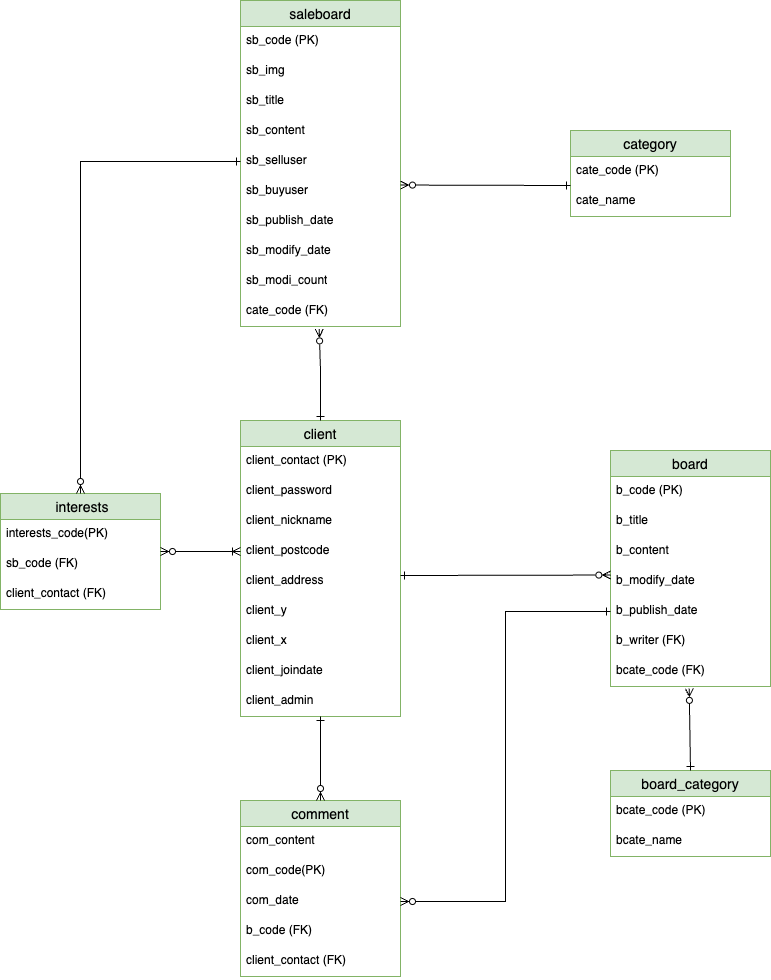

The diagram above was exported from draw.io. Its source (the exported page's mxGraphModel, read from the mxfile embedded in the PNG):
<mxGraphModel dx="714" dy="674" grid="1" gridSize="10" guides="1" tooltips="1" connect="1" arrows="1" fold="1" page="1" pageScale="1" pageWidth="850" pageHeight="1100" math="0" shadow="0" extFonts="Permanent Marker^https://fonts.googleapis.com/css?family=Permanent+Marker">
  <root>
    <mxCell id="0" />
    <mxCell id="1" parent="0" />
    <mxCell id="KIEK44yg5cOSebxfSl6F-1" value="client" style="swimlane;fontStyle=0;childLayout=stackLayout;horizontal=1;startSize=26;horizontalStack=0;resizeParent=1;resizeParentMax=0;resizeLast=0;collapsible=1;marginBottom=0;align=center;fontSize=14;fillColor=#d5e8d4;strokeColor=#82b366;" parent="1" vertex="1">
      <mxGeometry x="260" y="440" width="160" height="296" as="geometry" />
    </mxCell>
    <mxCell id="KIEK44yg5cOSebxfSl6F-2" value="client_contact (PK)" style="text;strokeColor=none;fillColor=none;spacingLeft=4;spacingRight=4;overflow=hidden;rotatable=0;points=[[0,0.5],[1,0.5]];portConstraint=eastwest;fontSize=12;whiteSpace=wrap;html=1;" parent="KIEK44yg5cOSebxfSl6F-1" vertex="1">
      <mxGeometry y="26" width="160" height="30" as="geometry" />
    </mxCell>
    <mxCell id="KIEK44yg5cOSebxfSl6F-3" value="client_password" style="text;strokeColor=none;fillColor=none;spacingLeft=4;spacingRight=4;overflow=hidden;rotatable=0;points=[[0,0.5],[1,0.5]];portConstraint=eastwest;fontSize=12;whiteSpace=wrap;html=1;" parent="KIEK44yg5cOSebxfSl6F-1" vertex="1">
      <mxGeometry y="56" width="160" height="30" as="geometry" />
    </mxCell>
    <mxCell id="KIEK44yg5cOSebxfSl6F-6" value="client_nickname" style="text;strokeColor=none;fillColor=none;spacingLeft=4;spacingRight=4;overflow=hidden;rotatable=0;points=[[0,0.5],[1,0.5]];portConstraint=eastwest;fontSize=12;whiteSpace=wrap;html=1;" parent="KIEK44yg5cOSebxfSl6F-1" vertex="1">
      <mxGeometry y="86" width="160" height="30" as="geometry" />
    </mxCell>
    <mxCell id="KIEK44yg5cOSebxfSl6F-79" value="client_postcode" style="text;strokeColor=none;fillColor=none;spacingLeft=4;spacingRight=4;overflow=hidden;rotatable=0;points=[[0,0.5],[1,0.5]];portConstraint=eastwest;fontSize=12;whiteSpace=wrap;html=1;" parent="KIEK44yg5cOSebxfSl6F-1" vertex="1">
      <mxGeometry y="116" width="160" height="30" as="geometry" />
    </mxCell>
    <mxCell id="KIEK44yg5cOSebxfSl6F-5" value="client_address" style="text;strokeColor=none;fillColor=none;spacingLeft=4;spacingRight=4;overflow=hidden;rotatable=0;points=[[0,0.5],[1,0.5]];portConstraint=eastwest;fontSize=12;whiteSpace=wrap;html=1;" parent="KIEK44yg5cOSebxfSl6F-1" vertex="1">
      <mxGeometry y="146" width="160" height="30" as="geometry" />
    </mxCell>
    <mxCell id="KIEK44yg5cOSebxfSl6F-7" value="client_y&lt;span style=&quot;&quot;&gt; &lt;/span&gt;" style="text;strokeColor=none;fillColor=none;spacingLeft=4;spacingRight=4;overflow=hidden;rotatable=0;points=[[0,0.5],[1,0.5]];portConstraint=eastwest;fontSize=12;whiteSpace=wrap;html=1;" parent="KIEK44yg5cOSebxfSl6F-1" vertex="1">
      <mxGeometry y="176" width="160" height="30" as="geometry" />
    </mxCell>
    <mxCell id="KIEK44yg5cOSebxfSl6F-4" value="client_x" style="text;strokeColor=none;fillColor=none;spacingLeft=4;spacingRight=4;overflow=hidden;rotatable=0;points=[[0,0.5],[1,0.5]];portConstraint=eastwest;fontSize=12;whiteSpace=wrap;html=1;" parent="KIEK44yg5cOSebxfSl6F-1" vertex="1">
      <mxGeometry y="206" width="160" height="30" as="geometry" />
    </mxCell>
    <mxCell id="KIEK44yg5cOSebxfSl6F-8" value="client_joindate" style="text;strokeColor=none;fillColor=none;spacingLeft=4;spacingRight=4;overflow=hidden;rotatable=0;points=[[0,0.5],[1,0.5]];portConstraint=eastwest;fontSize=12;whiteSpace=wrap;html=1;" parent="KIEK44yg5cOSebxfSl6F-1" vertex="1">
      <mxGeometry y="236" width="160" height="30" as="geometry" />
    </mxCell>
    <mxCell id="6VzzcWXMSmA2XLTq5AT3-15" value="client_admin" style="text;strokeColor=none;fillColor=none;spacingLeft=4;spacingRight=4;overflow=hidden;rotatable=0;points=[[0,0.5],[1,0.5]];portConstraint=eastwest;fontSize=12;whiteSpace=wrap;html=1;" parent="KIEK44yg5cOSebxfSl6F-1" vertex="1">
      <mxGeometry y="266" width="160" height="30" as="geometry" />
    </mxCell>
    <mxCell id="KIEK44yg5cOSebxfSl6F-9" value="saleboard" style="swimlane;fontStyle=0;childLayout=stackLayout;horizontal=1;startSize=26;horizontalStack=0;resizeParent=1;resizeParentMax=0;resizeLast=0;collapsible=1;marginBottom=0;align=center;fontSize=14;fillColor=#d5e8d4;strokeColor=#82b366;" parent="1" vertex="1">
      <mxGeometry x="260" y="20" width="160" height="326" as="geometry" />
    </mxCell>
    <mxCell id="KIEK44yg5cOSebxfSl6F-10" value="sb_code (PK)" style="text;strokeColor=none;fillColor=none;spacingLeft=4;spacingRight=4;overflow=hidden;rotatable=0;points=[[0,0.5],[1,0.5]];portConstraint=eastwest;fontSize=12;whiteSpace=wrap;html=1;" parent="KIEK44yg5cOSebxfSl6F-9" vertex="1">
      <mxGeometry y="26" width="160" height="30" as="geometry" />
    </mxCell>
    <mxCell id="KIEK44yg5cOSebxfSl6F-11" value="sb_img" style="text;strokeColor=none;fillColor=none;spacingLeft=4;spacingRight=4;overflow=hidden;rotatable=0;points=[[0,0.5],[1,0.5]];portConstraint=eastwest;fontSize=12;whiteSpace=wrap;html=1;" parent="KIEK44yg5cOSebxfSl6F-9" vertex="1">
      <mxGeometry y="56" width="160" height="30" as="geometry" />
    </mxCell>
    <mxCell id="KIEK44yg5cOSebxfSl6F-12" value="sb_title" style="text;strokeColor=none;fillColor=none;spacingLeft=4;spacingRight=4;overflow=hidden;rotatable=0;points=[[0,0.5],[1,0.5]];portConstraint=eastwest;fontSize=12;whiteSpace=wrap;html=1;" parent="KIEK44yg5cOSebxfSl6F-9" vertex="1">
      <mxGeometry y="86" width="160" height="30" as="geometry" />
    </mxCell>
    <mxCell id="KIEK44yg5cOSebxfSl6F-13" value="sb_content" style="text;strokeColor=none;fillColor=none;spacingLeft=4;spacingRight=4;overflow=hidden;rotatable=0;points=[[0,0.5],[1,0.5]];portConstraint=eastwest;fontSize=12;whiteSpace=wrap;html=1;" parent="KIEK44yg5cOSebxfSl6F-9" vertex="1">
      <mxGeometry y="116" width="160" height="30" as="geometry" />
    </mxCell>
    <mxCell id="KIEK44yg5cOSebxfSl6F-14" value="sb_selluser" style="text;strokeColor=none;fillColor=none;spacingLeft=4;spacingRight=4;overflow=hidden;rotatable=0;points=[[0,0.5],[1,0.5]];portConstraint=eastwest;fontSize=12;whiteSpace=wrap;html=1;" parent="KIEK44yg5cOSebxfSl6F-9" vertex="1">
      <mxGeometry y="146" width="160" height="30" as="geometry" />
    </mxCell>
    <mxCell id="KIEK44yg5cOSebxfSl6F-15" value="sb_buyuser" style="text;strokeColor=none;fillColor=none;spacingLeft=4;spacingRight=4;overflow=hidden;rotatable=0;points=[[0,0.5],[1,0.5]];portConstraint=eastwest;fontSize=12;whiteSpace=wrap;html=1;" parent="KIEK44yg5cOSebxfSl6F-9" vertex="1">
      <mxGeometry y="176" width="160" height="30" as="geometry" />
    </mxCell>
    <mxCell id="KIEK44yg5cOSebxfSl6F-26" value="sb_publish_date" style="text;strokeColor=none;fillColor=none;spacingLeft=4;spacingRight=4;overflow=hidden;rotatable=0;points=[[0,0.5],[1,0.5]];portConstraint=eastwest;fontSize=12;whiteSpace=wrap;html=1;" parent="KIEK44yg5cOSebxfSl6F-9" vertex="1">
      <mxGeometry y="206" width="160" height="30" as="geometry" />
    </mxCell>
    <mxCell id="KIEK44yg5cOSebxfSl6F-47" value="sb_modify_date" style="text;strokeColor=none;fillColor=none;spacingLeft=4;spacingRight=4;overflow=hidden;rotatable=0;points=[[0,0.5],[1,0.5]];portConstraint=eastwest;fontSize=12;whiteSpace=wrap;html=1;" parent="KIEK44yg5cOSebxfSl6F-9" vertex="1">
      <mxGeometry y="236" width="160" height="30" as="geometry" />
    </mxCell>
    <mxCell id="KIEK44yg5cOSebxfSl6F-16" value="sb_modi_count" style="text;strokeColor=none;fillColor=none;spacingLeft=4;spacingRight=4;overflow=hidden;rotatable=0;points=[[0,0.5],[1,0.5]];portConstraint=eastwest;fontSize=12;whiteSpace=wrap;html=1;" parent="KIEK44yg5cOSebxfSl6F-9" vertex="1">
      <mxGeometry y="266" width="160" height="30" as="geometry" />
    </mxCell>
    <mxCell id="KIEK44yg5cOSebxfSl6F-25" value="cate_code (FK)" style="text;strokeColor=none;fillColor=none;spacingLeft=4;spacingRight=4;overflow=hidden;rotatable=0;points=[[0,0.5],[1,0.5]];portConstraint=eastwest;fontSize=12;whiteSpace=wrap;html=1;" parent="KIEK44yg5cOSebxfSl6F-9" vertex="1">
      <mxGeometry y="296" width="160" height="30" as="geometry" />
    </mxCell>
    <mxCell id="KIEK44yg5cOSebxfSl6F-27" value="category" style="swimlane;fontStyle=0;childLayout=stackLayout;horizontal=1;startSize=26;horizontalStack=0;resizeParent=1;resizeParentMax=0;resizeLast=0;collapsible=1;marginBottom=0;align=center;fontSize=14;fillColor=#d5e8d4;strokeColor=#82b366;" parent="1" vertex="1">
      <mxGeometry x="590" y="150" width="160" height="86" as="geometry" />
    </mxCell>
    <mxCell id="KIEK44yg5cOSebxfSl6F-29" value="cate_code (PK)" style="text;strokeColor=none;fillColor=none;spacingLeft=4;spacingRight=4;overflow=hidden;rotatable=0;points=[[0,0.5],[1,0.5]];portConstraint=eastwest;fontSize=12;whiteSpace=wrap;html=1;" parent="KIEK44yg5cOSebxfSl6F-27" vertex="1">
      <mxGeometry y="26" width="160" height="30" as="geometry" />
    </mxCell>
    <mxCell id="KIEK44yg5cOSebxfSl6F-36" value="cate_name" style="text;strokeColor=none;fillColor=none;spacingLeft=4;spacingRight=4;overflow=hidden;rotatable=0;points=[[0,0.5],[1,0.5]];portConstraint=eastwest;fontSize=12;whiteSpace=wrap;html=1;" parent="KIEK44yg5cOSebxfSl6F-27" vertex="1">
      <mxGeometry y="56" width="160" height="30" as="geometry" />
    </mxCell>
    <mxCell id="KIEK44yg5cOSebxfSl6F-48" value="board" style="swimlane;fontStyle=0;childLayout=stackLayout;horizontal=1;startSize=26;horizontalStack=0;resizeParent=1;resizeParentMax=0;resizeLast=0;collapsible=1;marginBottom=0;align=center;fontSize=14;fillColor=#d5e8d4;strokeColor=#82b366;" parent="1" vertex="1">
      <mxGeometry x="630" y="470" width="160" height="236" as="geometry" />
    </mxCell>
    <mxCell id="KIEK44yg5cOSebxfSl6F-49" value="b_code (PK)" style="text;strokeColor=none;fillColor=none;spacingLeft=4;spacingRight=4;overflow=hidden;rotatable=0;points=[[0,0.5],[1,0.5]];portConstraint=eastwest;fontSize=12;whiteSpace=wrap;html=1;" parent="KIEK44yg5cOSebxfSl6F-48" vertex="1">
      <mxGeometry y="26" width="160" height="30" as="geometry" />
    </mxCell>
    <mxCell id="KIEK44yg5cOSebxfSl6F-50" value="b_title" style="text;strokeColor=none;fillColor=none;spacingLeft=4;spacingRight=4;overflow=hidden;rotatable=0;points=[[0,0.5],[1,0.5]];portConstraint=eastwest;fontSize=12;whiteSpace=wrap;html=1;" parent="KIEK44yg5cOSebxfSl6F-48" vertex="1">
      <mxGeometry y="56" width="160" height="30" as="geometry" />
    </mxCell>
    <mxCell id="KIEK44yg5cOSebxfSl6F-51" value="b_content" style="text;strokeColor=none;fillColor=none;spacingLeft=4;spacingRight=4;overflow=hidden;rotatable=0;points=[[0,0.5],[1,0.5]];portConstraint=eastwest;fontSize=12;whiteSpace=wrap;html=1;" parent="KIEK44yg5cOSebxfSl6F-48" vertex="1">
      <mxGeometry y="86" width="160" height="30" as="geometry" />
    </mxCell>
    <mxCell id="KIEK44yg5cOSebxfSl6F-54" value="b_modify_date" style="text;strokeColor=none;fillColor=none;spacingLeft=4;spacingRight=4;overflow=hidden;rotatable=0;points=[[0,0.5],[1,0.5]];portConstraint=eastwest;fontSize=12;whiteSpace=wrap;html=1;" parent="KIEK44yg5cOSebxfSl6F-48" vertex="1">
      <mxGeometry y="116" width="160" height="30" as="geometry" />
    </mxCell>
    <mxCell id="KIEK44yg5cOSebxfSl6F-53" value="b_publish_date" style="text;strokeColor=none;fillColor=none;spacingLeft=4;spacingRight=4;overflow=hidden;rotatable=0;points=[[0,0.5],[1,0.5]];portConstraint=eastwest;fontSize=12;whiteSpace=wrap;html=1;" parent="KIEK44yg5cOSebxfSl6F-48" vertex="1">
      <mxGeometry y="146" width="160" height="30" as="geometry" />
    </mxCell>
    <mxCell id="KIEK44yg5cOSebxfSl6F-52" value="b_writer (FK)" style="text;strokeColor=none;fillColor=none;spacingLeft=4;spacingRight=4;overflow=hidden;rotatable=0;points=[[0,0.5],[1,0.5]];portConstraint=eastwest;fontSize=12;whiteSpace=wrap;html=1;" parent="KIEK44yg5cOSebxfSl6F-48" vertex="1">
      <mxGeometry y="176" width="160" height="30" as="geometry" />
    </mxCell>
    <mxCell id="KIEK44yg5cOSebxfSl6F-55" value="bcate_code (FK)" style="text;strokeColor=none;fillColor=none;spacingLeft=4;spacingRight=4;overflow=hidden;rotatable=0;points=[[0,0.5],[1,0.5]];portConstraint=eastwest;fontSize=12;whiteSpace=wrap;html=1;" parent="KIEK44yg5cOSebxfSl6F-48" vertex="1">
      <mxGeometry y="206" width="160" height="30" as="geometry" />
    </mxCell>
    <mxCell id="KIEK44yg5cOSebxfSl6F-56" value="board_category" style="swimlane;fontStyle=0;childLayout=stackLayout;horizontal=1;startSize=26;horizontalStack=0;resizeParent=1;resizeParentMax=0;resizeLast=0;collapsible=1;marginBottom=0;align=center;fontSize=14;fillColor=#d5e8d4;strokeColor=#82b366;" parent="1" vertex="1">
      <mxGeometry x="630" y="790" width="160" height="86" as="geometry" />
    </mxCell>
    <mxCell id="KIEK44yg5cOSebxfSl6F-57" value="bcate_code (PK)" style="text;strokeColor=none;fillColor=none;spacingLeft=4;spacingRight=4;overflow=hidden;rotatable=0;points=[[0,0.5],[1,0.5]];portConstraint=eastwest;fontSize=12;whiteSpace=wrap;html=1;" parent="KIEK44yg5cOSebxfSl6F-56" vertex="1">
      <mxGeometry y="26" width="160" height="30" as="geometry" />
    </mxCell>
    <mxCell id="KIEK44yg5cOSebxfSl6F-60" value="bcate_name" style="text;strokeColor=none;fillColor=none;spacingLeft=4;spacingRight=4;overflow=hidden;rotatable=0;points=[[0,0.5],[1,0.5]];portConstraint=eastwest;fontSize=12;whiteSpace=wrap;html=1;" parent="KIEK44yg5cOSebxfSl6F-56" vertex="1">
      <mxGeometry y="56" width="160" height="30" as="geometry" />
    </mxCell>
    <mxCell id="KIEK44yg5cOSebxfSl6F-64" value="comment" style="swimlane;fontStyle=0;childLayout=stackLayout;horizontal=1;startSize=26;horizontalStack=0;resizeParent=1;resizeParentMax=0;resizeLast=0;collapsible=1;marginBottom=0;align=center;fontSize=14;fillColor=#d5e8d4;strokeColor=#82b366;" parent="1" vertex="1">
      <mxGeometry x="260" y="820" width="160" height="176" as="geometry" />
    </mxCell>
    <mxCell id="KIEK44yg5cOSebxfSl6F-66" value="com_content" style="text;strokeColor=none;fillColor=none;spacingLeft=4;spacingRight=4;overflow=hidden;rotatable=0;points=[[0,0.5],[1,0.5]];portConstraint=eastwest;fontSize=12;whiteSpace=wrap;html=1;" parent="KIEK44yg5cOSebxfSl6F-64" vertex="1">
      <mxGeometry y="26" width="160" height="30" as="geometry" />
    </mxCell>
    <mxCell id="KIEK44yg5cOSebxfSl6F-65" value="com_code(PK)" style="text;strokeColor=none;fillColor=none;spacingLeft=4;spacingRight=4;overflow=hidden;rotatable=0;points=[[0,0.5],[1,0.5]];portConstraint=eastwest;fontSize=12;whiteSpace=wrap;html=1;" parent="KIEK44yg5cOSebxfSl6F-64" vertex="1">
      <mxGeometry y="56" width="160" height="30" as="geometry" />
    </mxCell>
    <mxCell id="KIEK44yg5cOSebxfSl6F-67" value="com_date" style="text;strokeColor=none;fillColor=none;spacingLeft=4;spacingRight=4;overflow=hidden;rotatable=0;points=[[0,0.5],[1,0.5]];portConstraint=eastwest;fontSize=12;whiteSpace=wrap;html=1;" parent="KIEK44yg5cOSebxfSl6F-64" vertex="1">
      <mxGeometry y="86" width="160" height="30" as="geometry" />
    </mxCell>
    <mxCell id="KIEK44yg5cOSebxfSl6F-72" value="b_code (FK)" style="text;strokeColor=none;fillColor=none;spacingLeft=4;spacingRight=4;overflow=hidden;rotatable=0;points=[[0,0.5],[1,0.5]];portConstraint=eastwest;fontSize=12;whiteSpace=wrap;html=1;" parent="KIEK44yg5cOSebxfSl6F-64" vertex="1">
      <mxGeometry y="116" width="160" height="30" as="geometry" />
    </mxCell>
    <mxCell id="KIEK44yg5cOSebxfSl6F-71" value="client_contact (FK)" style="text;strokeColor=none;fillColor=none;spacingLeft=4;spacingRight=4;overflow=hidden;rotatable=0;points=[[0,0.5],[1,0.5]];portConstraint=eastwest;fontSize=12;whiteSpace=wrap;html=1;" parent="KIEK44yg5cOSebxfSl6F-64" vertex="1">
      <mxGeometry y="146" width="160" height="30" as="geometry" />
    </mxCell>
    <mxCell id="KIEK44yg5cOSebxfSl6F-73" value=" interests" style="swimlane;fontStyle=0;childLayout=stackLayout;horizontal=1;startSize=26;horizontalStack=0;resizeParent=1;resizeParentMax=0;resizeLast=0;collapsible=1;marginBottom=0;align=center;fontSize=14;fillColor=#d5e8d4;strokeColor=#82b366;" parent="1" vertex="1">
      <mxGeometry x="20" y="513" width="160" height="116" as="geometry" />
    </mxCell>
    <mxCell id="KIEK44yg5cOSebxfSl6F-74" value="interests_code(PK)" style="text;strokeColor=none;fillColor=none;spacingLeft=4;spacingRight=4;overflow=hidden;rotatable=0;points=[[0,0.5],[1,0.5]];portConstraint=eastwest;fontSize=12;whiteSpace=wrap;html=1;" parent="KIEK44yg5cOSebxfSl6F-73" vertex="1">
      <mxGeometry y="26" width="160" height="30" as="geometry" />
    </mxCell>
    <mxCell id="KIEK44yg5cOSebxfSl6F-75" value="sb_code (FK)" style="text;strokeColor=none;fillColor=none;spacingLeft=4;spacingRight=4;overflow=hidden;rotatable=0;points=[[0,0.5],[1,0.5]];portConstraint=eastwest;fontSize=12;whiteSpace=wrap;html=1;" parent="KIEK44yg5cOSebxfSl6F-73" vertex="1">
      <mxGeometry y="56" width="160" height="30" as="geometry" />
    </mxCell>
    <mxCell id="KIEK44yg5cOSebxfSl6F-76" value="client_contact (FK)" style="text;strokeColor=none;fillColor=none;spacingLeft=4;spacingRight=4;overflow=hidden;rotatable=0;points=[[0,0.5],[1,0.5]];portConstraint=eastwest;fontSize=12;whiteSpace=wrap;html=1;" parent="KIEK44yg5cOSebxfSl6F-73" vertex="1">
      <mxGeometry y="86" width="160" height="30" as="geometry" />
    </mxCell>
    <mxCell id="6VzzcWXMSmA2XLTq5AT3-1" value="" style="endArrow=ERoneToMany;html=1;rounded=0;exitX=1;exitY=0.5;exitDx=0;exitDy=0;entryX=0;entryY=0.5;entryDx=0;entryDy=0;startArrow=ERzeroToMany;startFill=0;endFill=0;" parent="1" source="KIEK44yg5cOSebxfSl6F-73" target="KIEK44yg5cOSebxfSl6F-79" edge="1">
      <mxGeometry width="50" height="50" relative="1" as="geometry">
        <mxPoint x="430" y="450" as="sourcePoint" />
        <mxPoint x="480" y="400" as="targetPoint" />
      </mxGeometry>
    </mxCell>
    <mxCell id="6VzzcWXMSmA2XLTq5AT3-6" value="" style="endArrow=ERone;html=1;rounded=0;exitX=0.5;exitY=0;exitDx=0;exitDy=0;startArrow=ERzeroToMany;startFill=0;endFill=0;" parent="1" source="KIEK44yg5cOSebxfSl6F-64" target="6VzzcWXMSmA2XLTq5AT3-15" edge="1">
      <mxGeometry width="50" height="50" relative="1" as="geometry">
        <mxPoint x="430" y="620" as="sourcePoint" />
        <mxPoint x="340" y="740" as="targetPoint" />
      </mxGeometry>
    </mxCell>
    <mxCell id="6VzzcWXMSmA2XLTq5AT3-9" value="" style="endArrow=ERzeroToMany;html=1;rounded=0;exitX=0.5;exitY=0;exitDx=0;exitDy=0;entryX=0.492;entryY=1.081;entryDx=0;entryDy=0;entryPerimeter=0;startArrow=ERone;startFill=0;endFill=0;" parent="1" source="KIEK44yg5cOSebxfSl6F-1" target="KIEK44yg5cOSebxfSl6F-25" edge="1">
      <mxGeometry width="50" height="50" relative="1" as="geometry">
        <mxPoint x="430" y="340" as="sourcePoint" />
        <mxPoint x="480" y="290" as="targetPoint" />
        <Array as="points">
          <mxPoint x="340" y="390" />
        </Array>
      </mxGeometry>
    </mxCell>
    <mxCell id="6VzzcWXMSmA2XLTq5AT3-10" value="" style="endArrow=ERzeroToMany;html=1;rounded=0;entryX=1;entryY=0.285;entryDx=0;entryDy=0;entryPerimeter=0;endFill=0;startArrow=ERone;startFill=0;" parent="1" target="KIEK44yg5cOSebxfSl6F-15" edge="1">
      <mxGeometry width="50" height="50" relative="1" as="geometry">
        <mxPoint x="590" y="205" as="sourcePoint" />
        <mxPoint x="480" y="290" as="targetPoint" />
      </mxGeometry>
    </mxCell>
    <mxCell id="6VzzcWXMSmA2XLTq5AT3-11" value="" style="endArrow=ERone;html=1;rounded=0;exitX=0.5;exitY=0;exitDx=0;exitDy=0;entryX=0;entryY=0.5;entryDx=0;entryDy=0;startArrow=ERzeroToMany;startFill=0;endFill=0;" parent="1" source="KIEK44yg5cOSebxfSl6F-73" target="KIEK44yg5cOSebxfSl6F-14" edge="1">
      <mxGeometry width="50" height="50" relative="1" as="geometry">
        <mxPoint x="430" y="420" as="sourcePoint" />
        <mxPoint x="110" y="120" as="targetPoint" />
        <Array as="points">
          <mxPoint x="100" y="181" />
        </Array>
      </mxGeometry>
    </mxCell>
    <mxCell id="6VzzcWXMSmA2XLTq5AT3-12" value="" style="endArrow=ERone;html=1;rounded=0;exitX=0.002;exitY=0.285;exitDx=0;exitDy=0;exitPerimeter=0;endFill=0;startArrow=ERzeroToMany;startFill=0;" parent="1" source="KIEK44yg5cOSebxfSl6F-54" edge="1">
      <mxGeometry width="50" height="50" relative="1" as="geometry">
        <mxPoint x="430" y="750" as="sourcePoint" />
        <mxPoint x="420" y="595" as="targetPoint" />
      </mxGeometry>
    </mxCell>
    <mxCell id="6VzzcWXMSmA2XLTq5AT3-13" value="" style="endArrow=ERzeroToMany;html=1;rounded=0;exitX=0.5;exitY=0;exitDx=0;exitDy=0;entryX=0.492;entryY=1.063;entryDx=0;entryDy=0;entryPerimeter=0;startArrow=ERone;startFill=0;endFill=0;" parent="1" source="KIEK44yg5cOSebxfSl6F-56" target="KIEK44yg5cOSebxfSl6F-55" edge="1">
      <mxGeometry width="50" height="50" relative="1" as="geometry">
        <mxPoint x="430" y="750" as="sourcePoint" />
        <mxPoint x="480" y="700" as="targetPoint" />
      </mxGeometry>
    </mxCell>
    <mxCell id="6VzzcWXMSmA2XLTq5AT3-14" value="" style="endArrow=ERone;html=1;rounded=0;exitX=1;exitY=0.5;exitDx=0;exitDy=0;entryX=0;entryY=0.5;entryDx=0;entryDy=0;edgeStyle=orthogonalEdgeStyle;startArrow=ERzeroToMany;startFill=0;endFill=0;" parent="1" source="KIEK44yg5cOSebxfSl6F-67" target="KIEK44yg5cOSebxfSl6F-53" edge="1">
      <mxGeometry width="50" height="50" relative="1" as="geometry">
        <mxPoint x="430" y="750" as="sourcePoint" />
        <mxPoint x="480" y="700" as="targetPoint" />
      </mxGeometry>
    </mxCell>
  </root>
</mxGraphModel>